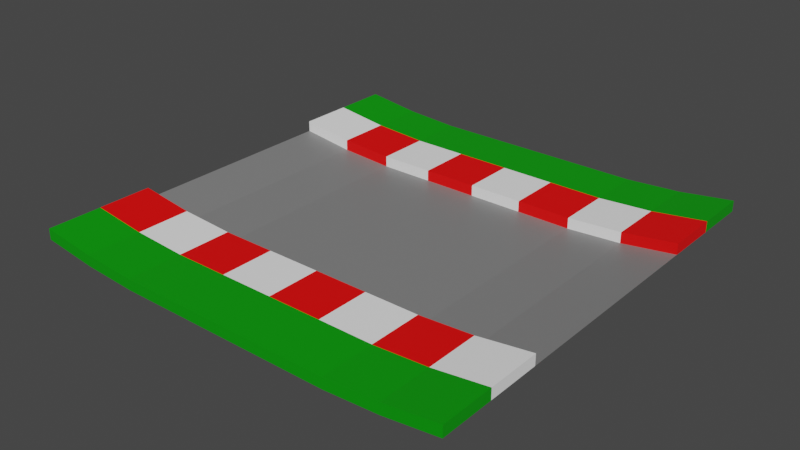 # Source: Dip.blend  (saved by Blender 2.80.75; exported with 4.5.12 LTS)
import bpy
from mathutils import Matrix  # noqa: F401  (used for matrix-valued properties, if any)

bpy.ops.wm.read_factory_settings(use_empty=True)
scene = bpy.context.scene
scene.name = 'Scene'

# ---- collections
col_collection = bpy.data.collections.new('Collection'); scene.collection.children.link(col_collection)

# ---- materials (node trees are filled in below, after node groups)
mat_road = bpy.data.materials.new('Road')
mat_road.use_transparent_shadow = False
mat_whitepaint = bpy.data.materials.new('WhitePaint')
mat_whitepaint.use_transparent_shadow = False
mat_grass = bpy.data.materials.new('Grass')
mat_grass.use_transparent_shadow = False
mat_redpaint = bpy.data.materials.new('RedPaint')
mat_redpaint.use_transparent_shadow = False

# ---- material node trees
mat_road.use_nodes = True; mat_road.node_tree.nodes.clear()
_N = mat_road.node_tree.nodes; _L = mat_road.node_tree.links
n0 = _N.new('ShaderNodeOutputMaterial'); n0.name = 'Material Output'; n0.location = (300, 300)
n1 = _N.new('ShaderNodeBsdfPrincipled'); n1.name = 'Principled BSDF'; n1.location = (10, 300)
n1.distribution = 'GGX'
n1.subsurface_method = 'BURLEY'
n1.inputs[0].default_value = (0.214, 0.214, 0.214, 1.0)
n1.inputs[3].default_value = 1.45
n1.inputs[27].default_value = (0.0, 0.0, 0.0, 1.0)
n1.inputs[28].default_value = 1.0
_L.new(n1.outputs[0], n0.inputs[0])
n0.is_active_output = True
mat_whitepaint.use_nodes = True; mat_whitepaint.node_tree.nodes.clear()
_N = mat_whitepaint.node_tree.nodes; _L = mat_whitepaint.node_tree.links
n0 = _N.new('ShaderNodeOutputMaterial'); n0.name = 'Material Output'; n0.location = (300, 300)
n1 = _N.new('ShaderNodeBsdfPrincipled'); n1.name = 'Principled BSDF'; n1.location = (10, 300)
n1.distribution = 'GGX'
n1.subsurface_method = 'BURLEY'
n1.inputs[0].default_value = (1.0, 1.0, 1.0, 1.0)
n1.inputs[3].default_value = 1.45
n1.inputs[27].default_value = (0.0, 0.0, 0.0, 1.0)
n1.inputs[28].default_value = 1.0
_L.new(n1.outputs[0], n0.inputs[0])
n0.is_active_output = True
mat_grass.use_nodes = True; mat_grass.node_tree.nodes.clear()
_N = mat_grass.node_tree.nodes; _L = mat_grass.node_tree.links
n0 = _N.new('ShaderNodeOutputMaterial'); n0.name = 'Material Output'; n0.location = (300, 300)
n1 = _N.new('ShaderNodeBsdfPrincipled'); n1.name = 'Principled BSDF'; n1.location = (10, 300)
n1.distribution = 'GGX'
n1.subsurface_method = 'BURLEY'
n1.inputs[0].default_value = (0.0, 0.3185, 0.0, 1.0)
n1.inputs[3].default_value = 1.45
n1.inputs[27].default_value = (0.0, 0.0, 0.0, 1.0)
n1.inputs[28].default_value = 1.0
_L.new(n1.outputs[0], n0.inputs[0])
n0.is_active_output = True
mat_redpaint.use_nodes = True; mat_redpaint.node_tree.nodes.clear()
_N = mat_redpaint.node_tree.nodes; _L = mat_redpaint.node_tree.links
n0 = _N.new('ShaderNodeOutputMaterial'); n0.name = 'Material Output'; n0.location = (300, 300)
n1 = _N.new('ShaderNodeBsdfPrincipled'); n1.name = 'Principled BSDF'; n1.location = (10, 300)
n1.distribution = 'GGX'
n1.subsurface_method = 'BURLEY'
n1.inputs[0].default_value = (1.0, 0.0, 0.0, 1.0)
n1.inputs[3].default_value = 1.45
n1.inputs[27].default_value = (0.0, 0.0, 0.0, 1.0)
n1.inputs[28].default_value = 1.0
_L.new(n1.outputs[0], n0.inputs[0])
n0.is_active_output = True

# ---- world
world_world = bpy.data.worlds.new('World'); scene.world = world_world
world_world.use_nodes = True; world_world.node_tree.nodes.clear()
_N = world_world.node_tree.nodes; _L = world_world.node_tree.links
n0 = _N.new('ShaderNodeOutputWorld'); n0.name = 'World Output'; n0.location = (300, 300)
n1 = _N.new('ShaderNodeBackground'); n1.name = 'Background'; n1.location = (10, 300)
n1.inputs[0].default_value = (0.05088, 0.05088, 0.05088, 1.0)
_L.new(n1.outputs[0], n0.inputs[0])
n0.is_active_output = True
world_world.color = (0.05088, 0.05088, 0.05088)
world_world.use_sun_shadow = False
world_world.sun_shadow_jitter_overblur = 0.0

# ---- meshes
me_plane = bpy.data.meshes.new('Plane')
me_plane.from_pydata([(-1.0, -1.0, 0.0), (1.0, -1.0, 0.0), (-1.0, 1.0, 0.0), (1.0, 1.0, 0.0), (-1.0, 0.0, 0.0), (0.0, -1.0, -0.04904), (1.0, 0.0, 0.0), (0.0, 1.0, -0.04904), (0.0, 0.0, -0.04904), (-1.0, -0.5, 0.0), (0.5, -1.0, -0.04904), (1.0, 0.5, 0.0), (-0.5, 1.0, -0.04904), (-1.0, 0.5, 0.0), (-0.5, -1.0, -0.04904), (1.0, -0.5, 0.0), (0.5, 1.0, -0.04904), (0.0, 0.5, -0.04904), (0.0, -0.5, -0.04904), (-0.5, 0.0, -0.04904), (0.5, 0.0, -0.04904), (0.5, -0.5, -0.04904), (-0.5, -0.5, -0.04904), (-0.5, 0.5, -0.04904), (0.5, 0.5, -0.04904), (-1.0, -0.75, 0.0), (0.75, -1.0, -0.03333), (1.0, 0.75, 0.0), (-0.75, 1.0, -0.03333), (-1.0, 0.25, 0.0), (-0.25, -1.0, -0.04904), (1.0, -0.25, 0.0), (0.25, 1.0, -0.04904), (0.0, -0.25, -0.04904), (-0.75, 0.0, -0.03333), (0.25, 0.0, -0.04904), (-1.0, -0.25, 0.0), (0.25, -1.0, -0.04904), (1.0, 0.25, 0.0), (-0.25, 1.0, -0.04904), (-1.0, 0.75, 0.0), (-0.75, -1.0, -0.03333), (1.0, -0.75, 0.0), (0.75, 1.0, -0.03333), (0.0, 0.25, -0.04904), (-0.25, 0.0, -0.04904), (0.75, 0.0, -0.03333), (0.5, -0.25, -0.04904), (0.25, -0.5, -0.04904), (0.75, -0.5, -0.03333), (-0.5, -0.25, -0.04904), (-0.75, -0.5, -0.03333), (-0.25, -0.5, -0.04904), (-0.5, 0.25, -0.04904), (-0.75, 0.5, -0.03333), (-0.25, 0.5, -0.04904), (0.5, 0.25, -0.04904), (0.25, 0.5, -0.04904), (0.75, 0.5, -0.03333), (0.75, 0.25, -0.03333), (0.25, 0.25, -0.04904), (-0.25, 0.25, -0.04904), (-0.75, 0.25, -0.03333), (-0.75, -0.25, -0.03333), (0.25, -0.25, -0.04904), (0.75, -0.25, -0.03333), (-0.25, -0.25, -0.04904), (-1.0, -0.75, 0.05), (-1.0, -1.0, 0.05), (0.75, -1.0, 0.01667), (1.0, -1.0, 0.05), (1.0, 0.75, 0.05), (1.0, 1.0, 0.05), (-0.75, 1.0, 0.01667), (-1.0, 1.0, 0.05), (-0.25, -1.0, 0.0009595), (0.0, -1.0, 0.0009595), (0.25, 1.0, 0.0009595), (0.0, 1.0, 0.0009595), (0.0, 0.75, 0.0009595), (0.25, -1.0, 0.0009595), (0.5, -1.0, 0.0009595), (-0.25, 1.0, 0.0009595), (-0.5, 1.0, 0.0009595), (-1.0, 0.75, 0.05), (-1.0, 0.5, 0.05), (-0.75, -1.0, 0.01667), (-0.5, -1.0, 0.0009595), (1.0, -0.75, 0.05), (1.0, -0.5, 0.05), (0.75, 1.0, 0.01667), (0.5, 1.0, 0.0009595), (0.0, -0.75, 0.0009595), (0.0, -0.5, 0.0009595), (0.5, -0.75, 0.0009595), (0.5, -0.5, 0.0009595), (0.25, -0.5, 0.0009595), (0.75, -0.5, 0.01667), (-0.5, -0.75, 0.0009595), (-0.5, -0.5, 0.0009595), (-0.75, -0.5, 0.01667), (-1.0, -0.5, 0.05), (-0.25, -0.5, 0.0009595), (-0.5, 0.75, 0.0009595), (-0.75, 0.5, 0.01667), (-0.25, 0.5, 0.0009595), (-0.5, 0.5, 0.0009595), (0.5, 0.75, 0.0009595), (0.25, 0.5, 0.0009595), (0.0, 0.5, 0.0009595), (0.75, 0.5, 0.01667), (0.5, 0.5, 0.0009595), (1.0, 0.5, 0.05), (0.25, 0.75, 0.0009595), (-0.75, 0.75, 0.01667), (-0.25, -0.75, 0.0009595), (-0.75, -0.75, 0.01667), (0.75, -0.75, 0.01667), (0.25, -0.75, 0.0009595), (-0.25, 0.75, 0.0009595), (0.75, 0.75, 0.01667), (0.0, -0.125, -0.04904), (0.125, 0.0, -0.04904), (0.0, 0.125, -0.04904), (0.25, 0.125, -0.04904), (0.125, 0.25, -0.04904), (0.25, -0.125, -0.04904), (0.125, -0.25, -0.04904)], [], [(24, 58, 110, 111), (58, 11, 112, 110), (65, 31, 6, 46), (64, 47, 20, 35, 126), (17, 57, 108, 109), (57, 24, 111, 108), (63, 50, 19, 34), (23, 55, 105, 106), (55, 17, 109, 105), (13, 54, 104, 85), (62, 53, 23, 54), (61, 44, 17, 55), (32, 7, 78, 77), (60, 56, 24, 57), (59, 38, 11, 58), (56, 59, 58, 24), (20, 46, 59, 56), (46, 6, 38, 59), (44, 125, 60, 57, 17), (35, 20, 56, 60, 124), (54, 23, 106, 104), (16, 32, 77, 91), (43, 16, 91, 90), (53, 61, 55, 23), (19, 45, 61, 53), (8, 123, 44, 61, 45), (29, 62, 54, 13), (4, 34, 62, 29), (34, 19, 53, 62), (3, 43, 90, 72), (30, 5, 76, 75), (14, 30, 75, 87), (42, 15, 89, 88), (1, 42, 88, 70), (52, 22, 99, 102), (18, 52, 102, 93), (41, 14, 87, 86), (0, 41, 86, 68), (36, 63, 34, 4), (9, 51, 63, 36), (51, 22, 50, 63), (51, 9, 101, 100), (28, 2, 74, 73), (22, 51, 100, 99), (12, 28, 73, 83), (40, 13, 85, 84), (2, 40, 84, 74), (18, 48, 64, 127, 33), (48, 21, 47, 64), (47, 65, 46, 20), (21, 49, 65, 47), (49, 15, 31, 65), (50, 66, 45, 19), (22, 52, 66, 50), (52, 18, 33, 66), (27, 3, 72, 71), (11, 27, 71, 112), (39, 12, 83, 82), (7, 39, 82, 78), (26, 1, 70, 69), (10, 26, 69, 81), (120, 71, 72, 90), (119, 79, 78, 82), (118, 94, 95, 96), (117, 88, 89, 97), (116, 98, 99, 100), (115, 92, 93, 102), (114, 103, 83, 73), (113, 107, 91, 77), (79, 113, 77, 78), (109, 108, 113, 79), (108, 111, 107, 113), (84, 114, 73, 74), (85, 104, 114, 84), (104, 106, 103, 114), (98, 115, 102, 99), (87, 75, 115, 98), (75, 76, 92, 115), (67, 116, 100, 101), (68, 86, 116, 67), (86, 87, 98, 116), (94, 117, 97, 95), (81, 69, 117, 94), (69, 70, 88, 117), (92, 118, 96, 93), (76, 80, 118, 92), (80, 81, 94, 118), (103, 119, 82, 83), (106, 105, 119, 103), (105, 109, 79, 119), (107, 120, 90, 91), (111, 110, 120, 107), (110, 112, 71, 120), (21, 48, 96, 95), (48, 18, 93, 96), (5, 37, 80, 76), (37, 10, 81, 80), (9, 25, 67, 101), (15, 49, 97, 89), (25, 0, 68, 67), (49, 21, 95, 97), (124, 60, 125, 44, 123, 8, 122, 35), (33, 121, 8, 45, 66), (126, 35, 122, 8, 121, 33, 127, 64)])
me_plane.polygons.foreach_set('material_index', [1, 3, 0, 0, 1, 3, 0, 1, 3, 1, 0, 0, 2, 0, 0, 0, 0, 0, 0, 0, 3, 2, 2, 0, 0, 0, 0, 0, 0, 2, 2, 2, 1, 2, 3, 1, 2, 2, 0, 0, 0, 3, 2, 1, 2, 1, 2, 0, 0, 0, 0, 0, 0, 0, 0, 2, 3, 2, 2, 2, 2, 2, 2, 1, 1, 1, 1, 2, 2, 2, 1, 3, 2, 1, 3, 3, 2, 2, 3, 2, 2, 3, 2, 2, 3, 2, 2, 2, 1, 3, 2, 1, 3, 1, 3, 2, 2, 3, 1, 2, 3, 0, 0, 0])
_uv = me_plane.uv_layers.new(name='UVMap')
_uv.uv.foreach_set('vector', [0.75, 0.75, 0.875, 0.75, 0.875, 0.75, 0.75, 0.75, 0.875, 0.75, 1.0, 0.75, 1.0, 0.75, 0.875, 0.75, 0.875, 0.375, 1.0, 0.375, 1.0, 0.5, 0.875, 0.5, 0.625, 0.375, 0.75, 0.375, 0.75, 0.5, 0.625, 0.5, 0.625, 0.4375, 0.5, 0.75, 0.625, 0.75, 0.625, 0.75, 0.5, 0.75, 0.625, 0.75, 0.75, 0.75, 0.75, 0.75, 0.625, 0.75, 0.125, 0.375, 0.25, 0.375, 0.25, 0.5, 0.125, 0.5, 0.25, 0.75, 0.375, 0.75, 0.375, 0.75, 0.25, 0.75, 0.375, 0.75, 0.5, 0.75, 0.5, 0.75, 0.375, 0.75, 0.0, 0.75, 0.125, 0.75, 0.125, 0.75, 0.0, 0.75, 0.125, 0.625, 0.25, 0.625, 0.25, 0.75, 0.125, 0.75, 0.375, 0.625, 0.5, 0.625, 0.5, 0.75, 0.375, 0.75, 0.0, 0.0, 0.0, 0.0, 0.0, 0.0, 0.0, 0.0, 0.625, 0.625, 0.75, 0.625, 0.75, 0.75, 0.625, 0.75, 0.875, 0.625, 1.0, 0.625, 1.0, 0.75, 0.875, 0.75, 0.75, 0.625, 0.875, 0.625, 0.875, 0.75, 0.75, 0.75, 0.75, 0.5, 0.875, 0.5, 0.875, 0.625, 0.75, 0.625, 0.875, 0.5, 1.0, 0.5, 1.0, 0.625, 0.875, 0.625, 0.5, 0.625, 0.5625, 0.625, 0.625, 0.625, 0.625, 0.75, 0.5, 0.75, 0.625, 0.5, 0.75, 0.5, 0.75, 0.625, 0.625, 0.625, 0.625, 0.5625, 0.125, 0.75, 0.25, 0.75, 0.25, 0.75, 0.125, 0.75, 0.0, 0.0, 0.0, 0.0, 0.0, 0.0, 0.0, 0.0, 0.0, 0.0, 0.0, 0.0, 0.0, 0.0, 0.0, 0.0, 0.25, 0.625, 0.375, 0.625, 0.375, 0.75, 0.25, 0.75, 0.25, 0.5, 0.375, 0.5, 0.375, 0.625, 0.25, 0.625, 0.5, 0.5, 0.5, 0.5625, 0.5, 0.625, 0.375, 0.625, 0.0, 0.0, 0.0, 0.625, 0.125, 0.625, 0.125, 0.75, 0.0, 0.75, 0.0, 0.5, 0.125, 0.5, 0.125, 0.625, 0.0, 0.625, 0.125, 0.5, 0.25, 0.5, 0.25, 0.625, 0.125, 0.625, 0.0, 0.0, 0.0, 0.0, 0.0, 0.0, 0.0, 0.0, 0.0, 0.0, 0.0, 0.0, 0.0, 0.0, 0.0, 0.0, 0.0, 0.0, 0.0, 0.0, 0.0, 0.0, 0.0, 0.0, 0.0, 0.0, 0.0, 0.0, 0.0, 0.0, 0.0, 0.0, 0.0, 0.0, 0.0, 0.0, 0.0, 0.0, 0.0, 0.0, 0.375, 0.25, 0.25, 0.25, 0.25, 0.25, 0.375, 0.25, 0.5, 0.25, 0.375, 0.25, 0.375, 0.25, 0.5, 0.25, 0.0, 0.0, 0.0, 0.0, 0.0, 0.0, 0.0, 0.0, 0.0, 0.0, 0.0, 0.0, 0.0, 0.0, 0.0, 0.0, 0.0, 0.375, 0.125, 0.375, 0.125, 0.5, 0.0, 0.5, 0.0, 0.25, 0.125, 0.25, 0.125, 0.375, 0.0, 0.375, 0.125, 0.25, 0.25, 0.25, 0.25, 0.375, 0.125, 0.375, 0.125, 0.25, 0.0, 0.25, 0.0, 0.25, 0.125, 0.25, 0.0, 0.0, 0.0, 0.0, 0.0, 0.0, 0.0, 0.0, 0.25, 0.25, 0.125, 0.25, 0.125, 0.25, 0.25, 0.25, 0.0, 0.0, 0.0, 0.0, 0.0, 0.0, 0.0, 0.0, 0.0, 0.0, 0.0, 0.0, 0.0, 0.0, 0.0, 0.0, 0.0, 0.0, 0.0, 0.0, 0.0, 0.0, 0.0, 0.0, 0.5, 0.25, 0.625, 0.25, 0.625, 0.375, 0.5625, 0.375, 0.5, 0.375, 0.625, 0.25, 0.75, 0.25, 0.75, 0.375, 0.625, 0.375, 0.75, 0.375, 0.875, 0.375, 0.875, 0.5, 0.75, 0.5, 0.75, 0.25, 0.875, 0.25, 0.875, 0.375, 0.75, 0.375, 0.875, 0.25, 1.0, 0.25, 1.0, 0.375, 0.875, 0.375, 0.25, 0.375, 0.375, 0.375, 0.375, 0.5, 0.25, 0.5, 0.25, 0.25, 0.375, 0.25, 0.375, 0.375, 0.25, 0.375, 0.375, 0.25, 0.5, 0.25, 0.5, 0.375, 0.375, 0.375, 0.0, 0.0, 0.0, 0.0, 0.0, 0.0, 0.0, 0.0, 0.0, 0.0, 0.0, 0.0, 0.0, 0.0, 0.0, 0.0, 0.0, 0.0, 0.0, 0.0, 0.0, 0.0, 0.0, 0.0, 0.0, 0.0, 0.0, 0.0, 0.0, 0.0, 0.0, 0.0, 0.0, 0.0, 0.0, 0.0, 0.0, 0.0, 0.0, 0.0, 0.0, 0.0, 0.0, 0.0, 0.0, 0.0, 0.0, 0.0, 0.875, 0.875, 1.0, 0.875, 1.0, 1.0, 0.875, 1.0, 0.375, 0.875, 0.5, 0.875, 0.5, 1.0, 0.375, 1.0, 0.625, 0.125, 0.75, 0.125, 0.75, 0.25, 0.625, 0.25, 0.875, 0.125, 1.0, 0.125, 1.0, 0.25, 0.875, 0.25, 0.125, 0.125, 0.25, 0.125, 0.25, 0.25, 0.125, 0.25, 0.375, 0.125, 0.5, 0.125, 0.5, 0.25, 0.375, 0.25, 0.125, 0.875, 0.25, 0.875, 0.25, 1.0, 0.125, 1.0, 0.625, 0.875, 0.75, 0.875, 0.75, 1.0, 0.625, 1.0, 0.5, 0.875, 0.625, 0.875, 0.625, 1.0, 0.5, 1.0, 0.5, 0.75, 0.625, 0.75, 0.625, 0.875, 0.5, 0.875, 0.625, 0.75, 0.75, 0.75, 0.75, 0.875, 0.625, 0.875, 0.0, 0.875, 0.125, 0.875, 0.125, 1.0, 0.0, 1.0, 0.0, 0.75, 0.125, 0.75, 0.125, 0.875, 0.0, 0.875, 0.125, 0.75, 0.25, 0.75, 0.25, 0.875, 0.125, 0.875, 0.25, 0.125, 0.375, 0.125, 0.375, 0.25, 0.25, 0.25, 0.25, 0.0, 0.375, 0.0, 0.375, 0.125, 0.25, 0.125, 0.375, 0.0, 0.5, 0.0, 0.5, 0.125, 0.375, 0.125, 0.0, 0.125, 0.125, 0.125, 0.125, 0.25, 0.0, 0.25, 0.0, 0.0, 0.125, 0.0, 0.125, 0.125, 0.0, 0.125, 0.125, 0.0, 0.25, 0.0, 0.25, 0.125, 0.125, 0.125, 0.75, 0.125, 0.875, 0.125, 0.875, 0.25, 0.75, 0.25, 0.75, 0.0, 0.875, 0.0, 0.875, 0.125, 0.75, 0.125, 0.875, 0.0, 1.0, 0.0, 1.0, 0.125, 0.875, 0.125, 0.5, 0.125, 0.625, 0.125, 0.625, 0.25, 0.5, 0.25, 0.5, 0.0, 0.625, 0.0, 0.625, 0.125, 0.5, 0.125, 0.625, 0.0, 0.75, 0.0, 0.75, 0.125, 0.625, 0.125, 0.25, 0.875, 0.375, 0.875, 0.375, 1.0, 0.25, 1.0, 0.25, 0.75, 0.375, 0.75, 0.375, 0.875, 0.25, 0.875, 0.375, 0.75, 0.5, 0.75, 0.5, 0.875, 0.375, 0.875, 0.75, 0.875, 0.875, 0.875, 0.875, 1.0, 0.75, 1.0, 0.75, 0.75, 0.875, 0.75, 0.875, 0.875, 0.75, 0.875, 0.875, 0.75, 1.0, 0.75, 1.0, 0.875, 0.875, 0.875, 0.75, 0.25, 0.625, 0.25, 0.625, 0.25, 0.75, 0.25, 0.625, 0.25, 0.5, 0.25, 0.5, 0.25, 0.625, 0.25, 0.0, 0.0, 0.0, 0.0, 0.0, 0.0, 0.0, 0.0, 0.0, 0.0, 0.0, 0.0, 0.0, 0.0, 0.0, 0.0, 0.0, 0.0, 0.0, 0.0, 0.0, 0.0, 0.0, 0.0, 1.0, 0.25, 0.875, 0.25, 0.875, 0.25, 1.0, 0.25, 0.0, 0.0, 0.0, 0.0, 0.0, 0.0, 0.0, 0.0, 0.875, 0.25, 0.75, 0.25, 0.75, 0.25, 0.875, 0.25, 0.625, 0.5625, 0.625, 0.625, 0.5625, 0.625, 0.5, 0.625, 0.5, 0.5625, 0.5, 0.5, 0.5625, 0.5, 0.625, 0.5, 0.5, 0.375, 0.5, 0.4375, 0.5, 0.5, 0.375, 0.5, 0.375, 0.375, 0.625, 0.4375, 0.625, 0.5, 0.5625, 0.5, 0.5, 0.5, 0.5, 0.4375, 0.5, 0.375, 0.5625, 0.375, 0.625, 0.375])
me_plane.materials.append(mat_road)
me_plane.materials.append(mat_whitepaint)
me_plane.materials.append(mat_grass)
me_plane.materials.append(mat_redpaint)
me_plane.use_remesh_preserve_volume = False
me_plane.use_remesh_preserve_attributes = False
me_plane.use_mirror_vertex_groups = False
me_plane.update()

# ---- objects
ob_plane = bpy.data.objects.new('Plane', me_plane)

# ---- transforms, parenting, visibility, modifiers, constraints
ob_plane.location = (0.0, 0.0, 0.0)
ob_plane.scale = (3.0, 3.0, 3.0)
ob_plane.lineart.crease_threshold = 0.0
_m = ob_plane.modifiers.new('Bevel', 'BEVEL')
_m.segments = 2
_m.limit_method = 'WEIGHT'

# ---- collection membership
col_collection.objects.link(ob_plane)

# ---- scene / render settings (as saved in the file)
scene.frame_start = 1; scene.frame_end = 250; scene.frame_set(1)
scene.render.engine = 'BLENDER_EEVEE_NEXT'
scene.cycles.use_denoising = False
scene.cycles.samples = 128
scene.cycles.sampling_pattern = 'TABULATED_SOBOL'
scene.cycles.use_adaptive_sampling = False
scene.cycles.use_light_tree = False
scene.view_settings.view_transform = 'Filmic'
bpy.context.view_layer.update()

# ---- added for rendering (the .blend has no active camera and no usable light): camera, sun
cam_auto = bpy.data.cameras.new('AutoCamera')
cam_auto.lens = 50.0
cam_auto.sensor_width = 36.0
cam_auto.clip_end = 1000.0
ob_auto_camera = bpy.data.objects.new('AutoCamera', cam_auto)
scene.collection.objects.link(ob_auto_camera)
ob_auto_camera.location = (7.8556, -9.42672, 6.28592)
ob_auto_camera.rotation_euler = (1.09748, -7.21219e-08, 0.694738)
scene.camera = ob_auto_camera
light_auto_sun = bpy.data.lights.new('AutoSun', 'SUN')
light_auto_sun.energy = 3.0
light_auto_sun.angle = 0.0523599
ob_auto_sun = bpy.data.objects.new('AutoSun', light_auto_sun)
scene.collection.objects.link(ob_auto_sun)
ob_auto_sun.rotation_euler = (0.872665, 0.174533, 0.523599)
bpy.context.view_layer.update()
